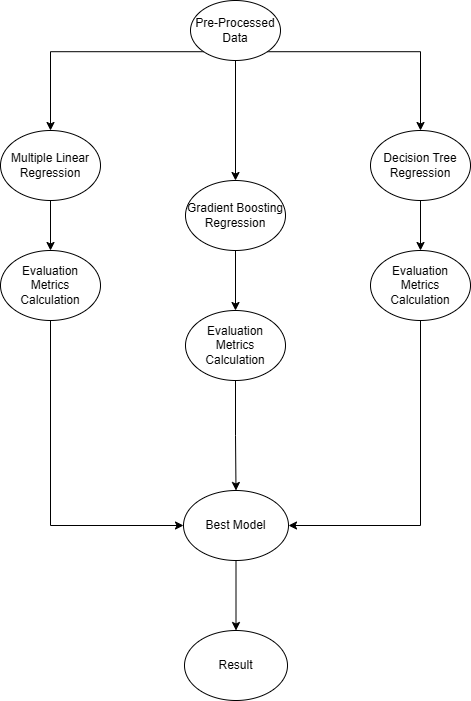

The diagram above was exported from draw.io. Its source (the exported page's mxGraphModel, read from the mxfile embedded in the PNG):
<mxGraphModel dx="996" dy="523" grid="1" gridSize="10" guides="1" tooltips="1" connect="1" arrows="1" fold="1" page="1" pageScale="1" pageWidth="850" pageHeight="1100" math="0" shadow="0">
  <root>
    <mxCell id="0" />
    <mxCell id="1" parent="0" />
    <mxCell id="20l3TUhsYJ8bBECFP9CA-6" style="edgeStyle=orthogonalEdgeStyle;rounded=0;orthogonalLoop=1;jettySize=auto;html=1;exitX=0.5;exitY=1;exitDx=0;exitDy=0;entryX=0.5;entryY=0;entryDx=0;entryDy=0;" edge="1" parent="1" source="20l3TUhsYJ8bBECFP9CA-1" target="20l3TUhsYJ8bBECFP9CA-2">
      <mxGeometry relative="1" as="geometry" />
    </mxCell>
    <mxCell id="20l3TUhsYJ8bBECFP9CA-7" style="edgeStyle=orthogonalEdgeStyle;rounded=0;orthogonalLoop=1;jettySize=auto;html=1;exitX=0;exitY=1;exitDx=0;exitDy=0;entryX=0.5;entryY=0;entryDx=0;entryDy=0;" edge="1" parent="1" source="20l3TUhsYJ8bBECFP9CA-1" target="20l3TUhsYJ8bBECFP9CA-4">
      <mxGeometry relative="1" as="geometry" />
    </mxCell>
    <mxCell id="20l3TUhsYJ8bBECFP9CA-8" style="edgeStyle=orthogonalEdgeStyle;rounded=0;orthogonalLoop=1;jettySize=auto;html=1;exitX=1;exitY=1;exitDx=0;exitDy=0;entryX=0.5;entryY=0;entryDx=0;entryDy=0;" edge="1" parent="1" source="20l3TUhsYJ8bBECFP9CA-1" target="20l3TUhsYJ8bBECFP9CA-3">
      <mxGeometry relative="1" as="geometry" />
    </mxCell>
    <mxCell id="20l3TUhsYJ8bBECFP9CA-1" value="Pre-Processed Data" style="ellipse;whiteSpace=wrap;html=1;" vertex="1" parent="1">
      <mxGeometry x="380" y="40" width="90" height="60" as="geometry" />
    </mxCell>
    <mxCell id="20l3TUhsYJ8bBECFP9CA-13" style="edgeStyle=orthogonalEdgeStyle;rounded=0;orthogonalLoop=1;jettySize=auto;html=1;exitX=0.5;exitY=1;exitDx=0;exitDy=0;entryX=0.5;entryY=0;entryDx=0;entryDy=0;" edge="1" parent="1" source="20l3TUhsYJ8bBECFP9CA-2" target="20l3TUhsYJ8bBECFP9CA-10">
      <mxGeometry relative="1" as="geometry" />
    </mxCell>
    <mxCell id="20l3TUhsYJ8bBECFP9CA-2" value="Gradient Boosting Regression" style="ellipse;whiteSpace=wrap;html=1;" vertex="1" parent="1">
      <mxGeometry x="375" y="220" width="100" height="70" as="geometry" />
    </mxCell>
    <mxCell id="20l3TUhsYJ8bBECFP9CA-14" style="edgeStyle=orthogonalEdgeStyle;rounded=0;orthogonalLoop=1;jettySize=auto;html=1;exitX=0.5;exitY=1;exitDx=0;exitDy=0;entryX=0.5;entryY=0;entryDx=0;entryDy=0;" edge="1" parent="1" source="20l3TUhsYJ8bBECFP9CA-3" target="20l3TUhsYJ8bBECFP9CA-11">
      <mxGeometry relative="1" as="geometry" />
    </mxCell>
    <mxCell id="20l3TUhsYJ8bBECFP9CA-3" value="Decision Tree Regression" style="ellipse;whiteSpace=wrap;html=1;" vertex="1" parent="1">
      <mxGeometry x="560" y="170" width="100" height="70" as="geometry" />
    </mxCell>
    <mxCell id="20l3TUhsYJ8bBECFP9CA-12" style="edgeStyle=orthogonalEdgeStyle;rounded=0;orthogonalLoop=1;jettySize=auto;html=1;exitX=0.5;exitY=1;exitDx=0;exitDy=0;entryX=0.5;entryY=0;entryDx=0;entryDy=0;" edge="1" parent="1" source="20l3TUhsYJ8bBECFP9CA-4" target="20l3TUhsYJ8bBECFP9CA-9">
      <mxGeometry relative="1" as="geometry" />
    </mxCell>
    <mxCell id="20l3TUhsYJ8bBECFP9CA-4" value="Multiple Linear Regression" style="ellipse;whiteSpace=wrap;html=1;" vertex="1" parent="1">
      <mxGeometry x="190" y="170" width="100" height="70" as="geometry" />
    </mxCell>
    <mxCell id="20l3TUhsYJ8bBECFP9CA-16" style="edgeStyle=orthogonalEdgeStyle;rounded=0;orthogonalLoop=1;jettySize=auto;html=1;exitX=0.5;exitY=1;exitDx=0;exitDy=0;entryX=0;entryY=0.5;entryDx=0;entryDy=0;" edge="1" parent="1" source="20l3TUhsYJ8bBECFP9CA-9" target="20l3TUhsYJ8bBECFP9CA-15">
      <mxGeometry relative="1" as="geometry" />
    </mxCell>
    <mxCell id="20l3TUhsYJ8bBECFP9CA-9" value="Evaluation Metrics Calculation" style="ellipse;whiteSpace=wrap;html=1;" vertex="1" parent="1">
      <mxGeometry x="190" y="290" width="100" height="70" as="geometry" />
    </mxCell>
    <mxCell id="20l3TUhsYJ8bBECFP9CA-18" style="edgeStyle=orthogonalEdgeStyle;rounded=0;orthogonalLoop=1;jettySize=auto;html=1;exitX=0.5;exitY=1;exitDx=0;exitDy=0;entryX=0.5;entryY=0;entryDx=0;entryDy=0;" edge="1" parent="1" source="20l3TUhsYJ8bBECFP9CA-10" target="20l3TUhsYJ8bBECFP9CA-15">
      <mxGeometry relative="1" as="geometry" />
    </mxCell>
    <mxCell id="20l3TUhsYJ8bBECFP9CA-10" value="Evaluation Metrics Calculation" style="ellipse;whiteSpace=wrap;html=1;" vertex="1" parent="1">
      <mxGeometry x="375" y="350" width="100" height="70" as="geometry" />
    </mxCell>
    <mxCell id="20l3TUhsYJ8bBECFP9CA-17" style="edgeStyle=orthogonalEdgeStyle;rounded=0;orthogonalLoop=1;jettySize=auto;html=1;exitX=0.5;exitY=1;exitDx=0;exitDy=0;entryX=1;entryY=0.5;entryDx=0;entryDy=0;" edge="1" parent="1" source="20l3TUhsYJ8bBECFP9CA-11" target="20l3TUhsYJ8bBECFP9CA-15">
      <mxGeometry relative="1" as="geometry" />
    </mxCell>
    <mxCell id="20l3TUhsYJ8bBECFP9CA-11" value="Evaluation Metrics Calculation" style="ellipse;whiteSpace=wrap;html=1;" vertex="1" parent="1">
      <mxGeometry x="560" y="290" width="100" height="70" as="geometry" />
    </mxCell>
    <mxCell id="20l3TUhsYJ8bBECFP9CA-21" style="edgeStyle=orthogonalEdgeStyle;rounded=0;orthogonalLoop=1;jettySize=auto;html=1;exitX=0.5;exitY=1;exitDx=0;exitDy=0;entryX=0.5;entryY=0;entryDx=0;entryDy=0;" edge="1" parent="1" source="20l3TUhsYJ8bBECFP9CA-15" target="20l3TUhsYJ8bBECFP9CA-20">
      <mxGeometry relative="1" as="geometry" />
    </mxCell>
    <mxCell id="20l3TUhsYJ8bBECFP9CA-15" value="Best Model" style="ellipse;whiteSpace=wrap;html=1;" vertex="1" parent="1">
      <mxGeometry x="373" y="530" width="105" height="70" as="geometry" />
    </mxCell>
    <mxCell id="20l3TUhsYJ8bBECFP9CA-20" value="Result" style="ellipse;whiteSpace=wrap;html=1;" vertex="1" parent="1">
      <mxGeometry x="374" y="670" width="103" height="70" as="geometry" />
    </mxCell>
  </root>
</mxGraphModel>